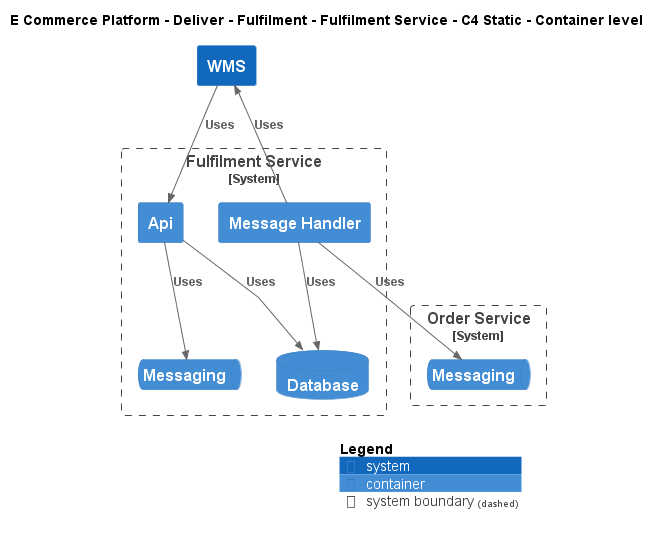

The diagram above was rendered by PlantUML. Its source (embedded in the PNG):
@startuml
!include ..\..\..\..\..\.c4s\C4_Container.puml

AddElementTag("c4interflow:lifecycle:new", $bgColor=green, $fontColor=#ffffff, $borderColor=green, $shadowing="False")
AddElementTag("c4interflow:lifecycle:changed", $bgColor=orange, $fontColor=#ffffff, $borderColor=orange, $shadowing="False")
AddElementTag("c4interflow:lifecycle:removed", $bgColor=red, $fontColor=#ffffff, $borderColor=red, $shadowing="False")

AddRelTag("c4interflow:lifecycle:new", $textColor=green, $lineColor=green)
AddRelTag("c4interflow:lifecycle:changed", $textColor=orange, $lineColor=orange)
AddRelTag("c4interflow:lifecycle:removed", $textColor=red, $lineColor=red)

SHOW_PERSON_PORTRAIT()
LAYOUT_TOP_DOWN()

skinparam linetype polyline

title E Commerce Platform - Deliver - Fulfilment - Fulfilment Service - C4 Static - Container level


System_Boundary(ECommercePlatform.Deliver.Fulfilment.SoftwareSystems.FulfilmentService, "Fulfilment Service") {
    Container(ECommercePlatform.Deliver.Fulfilment.SoftwareSystems.FulfilmentService.Containers.Api, "Api", "", "")
    ContainerDb(ECommercePlatform.Deliver.Fulfilment.SoftwareSystems.FulfilmentService.Containers.Database, "Database", "", "")
    ContainerQueue(ECommercePlatform.Deliver.Fulfilment.SoftwareSystems.FulfilmentService.Containers.Messaging, "Messaging", "", "")
    Container(ECommercePlatform.Deliver.Fulfilment.SoftwareSystems.FulfilmentService.Containers.MessageHandler, "Message Handler", "", "")
}

System_Boundary(ECommercePlatform.GenerateDemand.OrderManagement.SoftwareSystems.OrderService, "Order Service") {
    ContainerQueue(ECommercePlatform.GenerateDemand.OrderManagement.SoftwareSystems.OrderService.Containers.Messaging, "Messaging", "", "")
}
System(ECommercePlatform.Deliver.Fulfilment.SoftwareSystems.WMS, "WMS", "")

Rel(ECommercePlatform.Deliver.Fulfilment.SoftwareSystems.FulfilmentService.Containers.Api, ECommercePlatform.Deliver.Fulfilment.SoftwareSystems.FulfilmentService.Containers.Database, "Uses")
Rel(ECommercePlatform.Deliver.Fulfilment.SoftwareSystems.FulfilmentService.Containers.Api, ECommercePlatform.Deliver.Fulfilment.SoftwareSystems.FulfilmentService.Containers.Messaging, "Uses")
Rel(ECommercePlatform.Deliver.Fulfilment.SoftwareSystems.FulfilmentService.Containers.MessageHandler, ECommercePlatform.GenerateDemand.OrderManagement.SoftwareSystems.OrderService.Containers.Messaging, "Uses")
Rel(ECommercePlatform.Deliver.Fulfilment.SoftwareSystems.FulfilmentService.Containers.MessageHandler, ECommercePlatform.Deliver.Fulfilment.SoftwareSystems.FulfilmentService.Containers.Database, "Uses")
Rel(ECommercePlatform.Deliver.Fulfilment.SoftwareSystems.FulfilmentService.Containers.MessageHandler, ECommercePlatform.Deliver.Fulfilment.SoftwareSystems.WMS, "Uses")
Rel(ECommercePlatform.Deliver.Fulfilment.SoftwareSystems.WMS, ECommercePlatform.Deliver.Fulfilment.SoftwareSystems.FulfilmentService.Containers.Api, "Uses")


SHOW_LEGEND()
@enduml